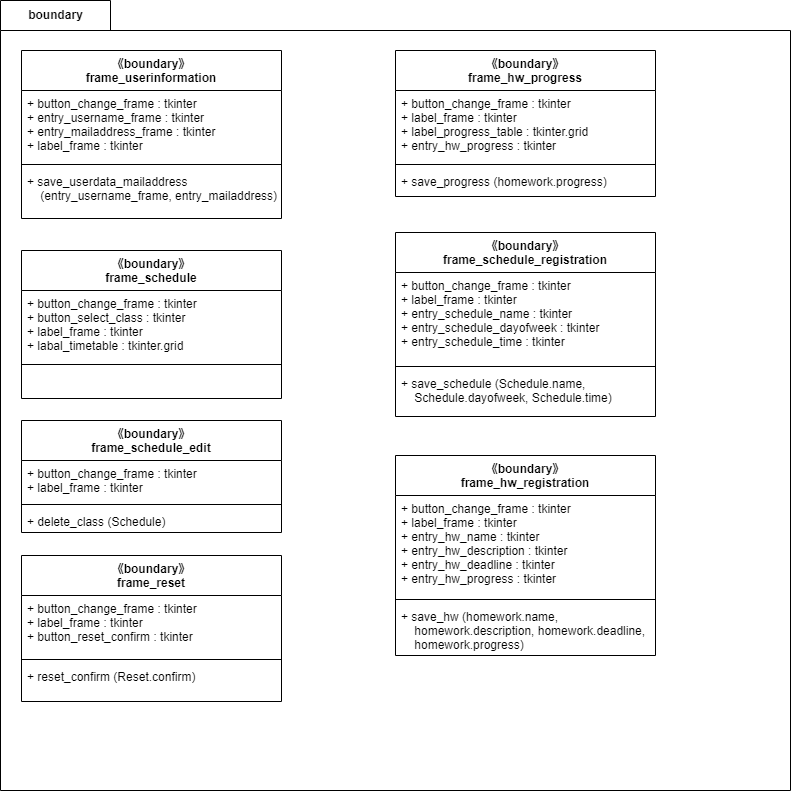

The diagram above was exported from draw.io. Its source (the exported page's mxGraphModel, read from the mxfile embedded in the PNG):
<mxGraphModel dx="791" dy="607" grid="1" gridSize="10" guides="1" tooltips="1" connect="1" arrows="1" fold="1" page="1" pageScale="1" pageWidth="827" pageHeight="1169" math="0" shadow="0">
  <root>
    <mxCell id="0" />
    <mxCell id="1" parent="0" />
    <mxCell id="2" value="boundary" style="shape=folder;fontStyle=1;tabWidth=110;tabHeight=30;tabPosition=left;html=1;boundedLbl=1;labelInHeader=1;container=1;collapsible=0;" parent="1" vertex="1">
      <mxGeometry x="19" y="30" width="790" height="790" as="geometry" />
    </mxCell>
    <mxCell id="3" value="" style="html=1;strokeColor=none;resizeWidth=1;resizeHeight=1;fillColor=none;part=1;connectable=0;allowArrows=0;deletable=0;" parent="2" vertex="1">
      <mxGeometry width="787.8116343490304" height="553" relative="1" as="geometry">
        <mxPoint y="30" as="offset" />
      </mxGeometry>
    </mxCell>
    <mxCell id="21" value="《boundary》&#10;frame_userinformation" style="swimlane;fontStyle=1;align=center;verticalAlign=top;childLayout=stackLayout;horizontal=1;startSize=40;horizontalStack=0;resizeParent=1;resizeParentMax=0;resizeLast=0;collapsible=1;marginBottom=0;" parent="2" vertex="1">
      <mxGeometry x="21" y="50" width="260" height="168" as="geometry" />
    </mxCell>
    <mxCell id="22" value="+ button_change_frame : tkinter&#10;+ entry_username_frame : tkinter&#10;+ entry_mailaddress_frame : tkinter&#10;+ label_frame : tkinter" style="text;strokeColor=none;fillColor=none;align=left;verticalAlign=top;spacingLeft=4;spacingRight=4;overflow=hidden;rotatable=0;points=[[0,0.5],[1,0.5]];portConstraint=eastwest;" parent="21" vertex="1">
      <mxGeometry y="40" width="260" height="70" as="geometry" />
    </mxCell>
    <mxCell id="23" value="" style="line;strokeWidth=1;fillColor=none;align=left;verticalAlign=middle;spacingTop=-1;spacingLeft=3;spacingRight=3;rotatable=0;labelPosition=right;points=[];portConstraint=eastwest;strokeColor=inherit;" parent="21" vertex="1">
      <mxGeometry y="110" width="260" height="8" as="geometry" />
    </mxCell>
    <mxCell id="24" value="+ save_userdata_mailaddress&#10;    (entry_username_frame, entry_mailaddress)" style="text;strokeColor=none;fillColor=none;align=left;verticalAlign=top;spacingLeft=4;spacingRight=4;overflow=hidden;rotatable=0;points=[[0,0.5],[1,0.5]];portConstraint=eastwest;" parent="21" vertex="1">
      <mxGeometry y="118" width="260" height="50" as="geometry" />
    </mxCell>
    <mxCell id="25" value="《boundary》&#10;frame_schedule" style="swimlane;fontStyle=1;align=center;verticalAlign=top;childLayout=stackLayout;horizontal=1;startSize=40;horizontalStack=0;resizeParent=1;resizeParentMax=0;resizeLast=0;collapsible=1;marginBottom=0;" parent="2" vertex="1">
      <mxGeometry x="21" y="250" width="260" height="148" as="geometry" />
    </mxCell>
    <mxCell id="26" value="+ button_change_frame : tkinter&#10;+ button_select_class : tkinter&#10;+ label_frame : tkinter&#10;+ labal_timetable : tkinter.grid" style="text;strokeColor=none;fillColor=none;align=left;verticalAlign=top;spacingLeft=4;spacingRight=4;overflow=hidden;rotatable=0;points=[[0,0.5],[1,0.5]];portConstraint=eastwest;" parent="25" vertex="1">
      <mxGeometry y="40" width="260" height="70" as="geometry" />
    </mxCell>
    <mxCell id="27" value="" style="line;strokeWidth=1;fillColor=none;align=left;verticalAlign=middle;spacingTop=-1;spacingLeft=3;spacingRight=3;rotatable=0;labelPosition=right;points=[];portConstraint=eastwest;strokeColor=inherit;" parent="25" vertex="1">
      <mxGeometry y="110" width="260" height="8" as="geometry" />
    </mxCell>
    <mxCell id="28" value=" " style="text;strokeColor=none;fillColor=none;align=left;verticalAlign=top;spacingLeft=4;spacingRight=4;overflow=hidden;rotatable=0;points=[[0,0.5],[1,0.5]];portConstraint=eastwest;" parent="25" vertex="1">
      <mxGeometry y="118" width="260" height="30" as="geometry" />
    </mxCell>
    <mxCell id="33" value="《boundary》&#10;frame_schedule_edit" style="swimlane;fontStyle=1;align=center;verticalAlign=top;childLayout=stackLayout;horizontal=1;startSize=40;horizontalStack=0;resizeParent=1;resizeParentMax=0;resizeLast=0;collapsible=1;marginBottom=0;" parent="2" vertex="1">
      <mxGeometry x="21" y="420" width="260" height="112" as="geometry" />
    </mxCell>
    <mxCell id="34" value="+ button_change_frame : tkinter&#10;+ label_frame : tkinter" style="text;strokeColor=none;fillColor=none;align=left;verticalAlign=top;spacingLeft=4;spacingRight=4;overflow=hidden;rotatable=0;points=[[0,0.5],[1,0.5]];portConstraint=eastwest;" parent="33" vertex="1">
      <mxGeometry y="40" width="260" height="40" as="geometry" />
    </mxCell>
    <mxCell id="35" value="" style="line;strokeWidth=1;fillColor=none;align=left;verticalAlign=middle;spacingTop=-1;spacingLeft=3;spacingRight=3;rotatable=0;labelPosition=right;points=[];portConstraint=eastwest;strokeColor=inherit;" parent="33" vertex="1">
      <mxGeometry y="80" width="260" height="8" as="geometry" />
    </mxCell>
    <mxCell id="36" value="+ delete_class (Schedule)" style="text;strokeColor=none;fillColor=none;align=left;verticalAlign=top;spacingLeft=4;spacingRight=4;overflow=hidden;rotatable=0;points=[[0,0.5],[1,0.5]];portConstraint=eastwest;" parent="33" vertex="1">
      <mxGeometry y="88" width="260" height="24" as="geometry" />
    </mxCell>
    <mxCell id="45" value="《boundary》&#10;frame_hw_progress" style="swimlane;fontStyle=1;align=center;verticalAlign=top;childLayout=stackLayout;horizontal=1;startSize=40;horizontalStack=0;resizeParent=1;resizeParentMax=0;resizeLast=0;collapsible=1;marginBottom=0;" parent="2" vertex="1">
      <mxGeometry x="395" y="50" width="260" height="146" as="geometry" />
    </mxCell>
    <mxCell id="46" value="+ button_change_frame : tkinter&#10;+ label_frame : tkinter&#10;+ label_progress_table : tkinter.grid&#10;+ entry_hw_progress : tkinter" style="text;strokeColor=none;fillColor=none;align=left;verticalAlign=top;spacingLeft=4;spacingRight=4;overflow=hidden;rotatable=0;points=[[0,0.5],[1,0.5]];portConstraint=eastwest;" parent="45" vertex="1">
      <mxGeometry y="40" width="260" height="70" as="geometry" />
    </mxCell>
    <mxCell id="47" value="" style="line;strokeWidth=1;fillColor=none;align=left;verticalAlign=middle;spacingTop=-1;spacingLeft=3;spacingRight=3;rotatable=0;labelPosition=right;points=[];portConstraint=eastwest;strokeColor=inherit;" parent="45" vertex="1">
      <mxGeometry y="110" width="260" height="8" as="geometry" />
    </mxCell>
    <mxCell id="48" value="+ save_progress (homework.progress)" style="text;strokeColor=none;fillColor=none;align=left;verticalAlign=top;spacingLeft=4;spacingRight=4;overflow=hidden;rotatable=0;points=[[0,0.5],[1,0.5]];portConstraint=eastwest;" parent="45" vertex="1">
      <mxGeometry y="118" width="260" height="28" as="geometry" />
    </mxCell>
    <mxCell id="29" value="《boundary》&#10;frame_reset" style="swimlane;fontStyle=1;align=center;verticalAlign=top;childLayout=stackLayout;horizontal=1;startSize=40;horizontalStack=0;resizeParent=1;resizeParentMax=0;resizeLast=0;collapsible=1;marginBottom=0;" parent="2" vertex="1">
      <mxGeometry x="21" y="555" width="260" height="146" as="geometry" />
    </mxCell>
    <mxCell id="30" value="+ button_change_frame : tkinter&#10;+ label_frame : tkinter&#10;+ button_reset_confirm : tkinter" style="text;strokeColor=none;fillColor=none;align=left;verticalAlign=top;spacingLeft=4;spacingRight=4;overflow=hidden;rotatable=0;points=[[0,0.5],[1,0.5]];portConstraint=eastwest;" parent="29" vertex="1">
      <mxGeometry y="40" width="260" height="60" as="geometry" />
    </mxCell>
    <mxCell id="31" value="" style="line;strokeWidth=1;fillColor=none;align=left;verticalAlign=middle;spacingTop=-1;spacingLeft=3;spacingRight=3;rotatable=0;labelPosition=right;points=[];portConstraint=eastwest;strokeColor=inherit;" parent="29" vertex="1">
      <mxGeometry y="100" width="260" height="8" as="geometry" />
    </mxCell>
    <mxCell id="32" value="+ reset_confirm (Reset.confirm)" style="text;strokeColor=none;fillColor=none;align=left;verticalAlign=top;spacingLeft=4;spacingRight=4;overflow=hidden;rotatable=0;points=[[0,0.5],[1,0.5]];portConstraint=eastwest;" parent="29" vertex="1">
      <mxGeometry y="108" width="260" height="38" as="geometry" />
    </mxCell>
    <mxCell id="37" value="《boundary》&#10;frame_schedule_registration" style="swimlane;fontStyle=1;align=center;verticalAlign=top;childLayout=stackLayout;horizontal=1;startSize=40;horizontalStack=0;resizeParent=1;resizeParentMax=0;resizeLast=0;collapsible=1;marginBottom=0;" parent="2" vertex="1">
      <mxGeometry x="395" y="232" width="260" height="184" as="geometry" />
    </mxCell>
    <mxCell id="38" value="+ button_change_frame : tkinter&#10;+ label_frame : tkinter&#10;+ entry_schedule_name : tkinter&#10;+ entry_schedule_dayofweek : tkinter&#10;+ entry_schedule_time : tkinter" style="text;strokeColor=none;fillColor=none;align=left;verticalAlign=top;spacingLeft=4;spacingRight=4;overflow=hidden;rotatable=0;points=[[0,0.5],[1,0.5]];portConstraint=eastwest;" parent="37" vertex="1">
      <mxGeometry y="40" width="260" height="90" as="geometry" />
    </mxCell>
    <mxCell id="39" value="" style="line;strokeWidth=1;fillColor=none;align=left;verticalAlign=middle;spacingTop=-1;spacingLeft=3;spacingRight=3;rotatable=0;labelPosition=right;points=[];portConstraint=eastwest;strokeColor=inherit;" parent="37" vertex="1">
      <mxGeometry y="130" width="260" height="8" as="geometry" />
    </mxCell>
    <mxCell id="40" value="+ save_schedule (Schedule.name,&#10;    Schedule.dayofweek, Schedule.time)" style="text;strokeColor=none;fillColor=none;align=left;verticalAlign=top;spacingLeft=4;spacingRight=4;overflow=hidden;rotatable=0;points=[[0,0.5],[1,0.5]];portConstraint=eastwest;" parent="37" vertex="1">
      <mxGeometry y="138" width="260" height="46" as="geometry" />
    </mxCell>
    <mxCell id="41" value="《boundary》&#10;frame_hw_registration" style="swimlane;fontStyle=1;align=center;verticalAlign=top;childLayout=stackLayout;horizontal=1;startSize=40;horizontalStack=0;resizeParent=1;resizeParentMax=0;resizeLast=0;collapsible=1;marginBottom=0;" parent="2" vertex="1">
      <mxGeometry x="395" y="455" width="260" height="200" as="geometry" />
    </mxCell>
    <mxCell id="42" value="+ button_change_frame : tkinter&#10;+ label_frame : tkinter&#10;+ entry_hw_name : tkinter&#10;+ entry_hw_description : tkinter&#10;+ entry_hw_deadline : tkinter&#10;+ entry_hw_progress : tkinter&#10;" style="text;strokeColor=none;fillColor=none;align=left;verticalAlign=top;spacingLeft=4;spacingRight=4;overflow=hidden;rotatable=0;points=[[0,0.5],[1,0.5]];portConstraint=eastwest;" parent="41" vertex="1">
      <mxGeometry y="40" width="260" height="100" as="geometry" />
    </mxCell>
    <mxCell id="43" value="" style="line;strokeWidth=1;fillColor=none;align=left;verticalAlign=middle;spacingTop=-1;spacingLeft=3;spacingRight=3;rotatable=0;labelPosition=right;points=[];portConstraint=eastwest;strokeColor=inherit;" parent="41" vertex="1">
      <mxGeometry y="140" width="260" height="8" as="geometry" />
    </mxCell>
    <mxCell id="44" value="+ save_hw (homework.name,&#10;    homework.description, homework.deadline, &#10;    homework.progress)" style="text;strokeColor=none;fillColor=none;align=left;verticalAlign=top;spacingLeft=4;spacingRight=4;overflow=hidden;rotatable=0;points=[[0,0.5],[1,0.5]];portConstraint=eastwest;" parent="41" vertex="1">
      <mxGeometry y="148" width="260" height="52" as="geometry" />
    </mxCell>
  </root>
</mxGraphModel>